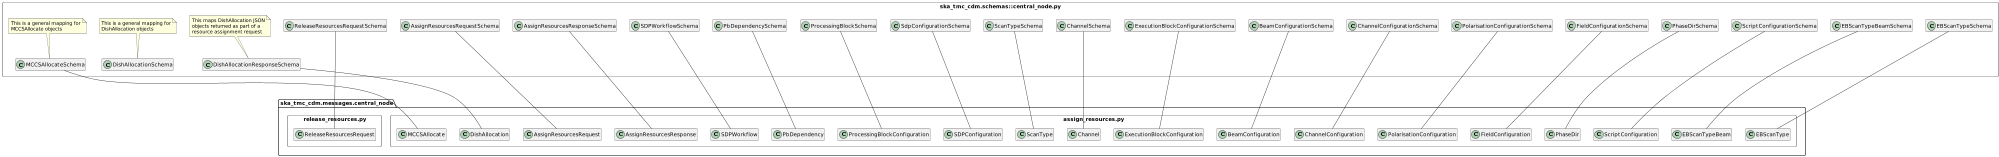

The diagram above was rendered by PlantUML. Its source (embedded in the PNG):
@startuml
scale 2000 width
!pragma useNewPackage
hide empty members


package ska_tmc_cdm.schemas {
	package central_node.py <<Rectangle>> {
		class ReleaseResourcesRequestSchema
		class AssignResourcesRequestSchema
		class AssignResourcesResponseSchema
        class SDPWorkflowSchema
        class PbDependencySchema
        class ProcessingBlockSchema
        class SdpConfigurationSchema
        class MCCSAllocateSchema
        note top of MCCSAllocateSchema
            This is a general mapping for
            MCCSAllocate objects
        end note

		class DishAllocationSchema
		note top of DishAllocationSchema
			This is a general mapping for
			DishAllocation objects
		end note

		class DishAllocationResponseSchema
		note top of DishAllocationResponseSchema
			This maps DishAllocation JSON
			objects returned as part of a
			resource assignment request
		end note

        class ScanTypeSchema
        class ChannelSchema
        class ExecutionBlockConfigurationSchema
        class BeamConfigurationSchema
        class ChannelConfigurationSchema
        class PolarisationConfigurationSchema
        class FieldConfigurationSchema
        class PhaseDirSchema
        class ScriptConfigurationSchema
        class EBScanTypeBeamSchema
        class EBScanTypeSchema
	}
}

package ska_tmc_cdm.messages.central_node {
	package assign_resources.py <<Rectangle>> {
		class AssignResourcesRequest
		class AssignResourcesResponse
		class DishAllocation
        class ScanType
        class SDPWorkflow
        class PbDependency
        class ProcessingBlockConfiguration
        class SDPConfiguration
        class MCCSAllocate
        class Channel
        class ExecutionBlockConfiguration
        class BeamConfiguration
        class ChannelConfiguration
        class PolarisationConfiguration
        class FieldConfiguration
        class PhaseDir
        class ScriptConfiguration
        class EBScanTypeBeam
        class EBScanType
	}

	package release_resources.py <<Rectangle>> {
		class ReleaseResourcesRequest
	}
}

DishAllocationResponseSchema --- DishAllocation
AssignResourcesRequestSchema --- AssignResourcesRequest
AssignResourcesResponseSchema --- AssignResourcesResponse
ReleaseResourcesRequestSchema --- ReleaseResourcesRequest
ScanTypeSchema --- ScanType
SDPWorkflowSchema --- SDPWorkflow
PbDependencySchema --- PbDependency
ProcessingBlockSchema --- ProcessingBlockConfiguration
SdpConfigurationSchema --- SDPConfiguration
MCCSAllocateSchema --- MCCSAllocate
ChannelSchema --- Channel
ExecutionBlockConfigurationSchema --- ExecutionBlockConfiguration
BeamConfigurationSchema --- BeamConfiguration
ChannelConfigurationSchema -- ChannelConfiguration
PolarisationConfigurationSchema -- PolarisationConfiguration
FieldConfigurationSchema --- FieldConfiguration
PhaseDirSchema --- PhaseDir
ScriptConfigurationSchema --- ScriptConfiguration
EBScanTypeBeamSchema --- EBScanTypeBeam
EBScanTypeSchema --- EBScanType
@enduml